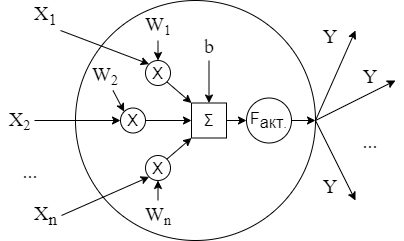

The diagram above was exported from draw.io. Its source (the exported page's mxGraphModel, read from the mxfile embedded in the PNG):
<mxGraphModel dx="594" dy="348" grid="1" gridSize="10" guides="1" tooltips="1" connect="1" arrows="1" fold="1" page="1" pageScale="1" pageWidth="1169" pageHeight="827" math="0" shadow="0">
  <root>
    <mxCell id="0" />
    <mxCell id="1" parent="0" />
    <mxCell id="cYeco5_5NZNaWGogSFUn-57" value="" style="ellipse;whiteSpace=wrap;html=1;aspect=fixed;" vertex="1" parent="1">
      <mxGeometry x="400" y="200" width="240" height="240" as="geometry" />
    </mxCell>
    <mxCell id="cYeco5_5NZNaWGogSFUn-4" value="&lt;font style=&quot;font-size: 20px;&quot;&gt;X&lt;sub&gt;1&lt;/sub&gt;&lt;/font&gt;" style="text;html=1;align=center;verticalAlign=middle;whiteSpace=wrap;rounded=0;fontFamily=Times New Roman;" vertex="1" parent="1">
      <mxGeometry x="356" y="200" width="29" height="30" as="geometry" />
    </mxCell>
    <mxCell id="cYeco5_5NZNaWGogSFUn-79" style="edgeStyle=orthogonalEdgeStyle;rounded=0;orthogonalLoop=1;jettySize=auto;html=1;entryX=0;entryY=0.5;entryDx=0;entryDy=0;" edge="1" parent="1" source="cYeco5_5NZNaWGogSFUn-5" target="cYeco5_5NZNaWGogSFUn-73">
      <mxGeometry relative="1" as="geometry" />
    </mxCell>
    <mxCell id="cYeco5_5NZNaWGogSFUn-5" value="&lt;font style=&quot;font-size: 20px;&quot;&gt;X&lt;/font&gt;&lt;font style=&quot;font-size: 16.6667px;&quot;&gt;&lt;sub&gt;2&lt;/sub&gt;&lt;/font&gt;" style="text;html=1;align=center;verticalAlign=middle;whiteSpace=wrap;rounded=0;fontFamily=Times New Roman;" vertex="1" parent="1">
      <mxGeometry x="330" y="305" width="29" height="30" as="geometry" />
    </mxCell>
    <mxCell id="cYeco5_5NZNaWGogSFUn-7" value="&lt;span style=&quot;font-size: 20px;&quot;&gt;...&lt;/span&gt;" style="text;html=1;align=center;verticalAlign=middle;whiteSpace=wrap;rounded=0;fontFamily=Times New Roman;" vertex="1" parent="1">
      <mxGeometry x="325" y="355" width="60" height="30" as="geometry" />
    </mxCell>
    <mxCell id="cYeco5_5NZNaWGogSFUn-8" value="&lt;span style=&quot;font-size: 20px;&quot;&gt;X&lt;sub&gt;n&lt;/sub&gt;&lt;/span&gt;" style="text;html=1;align=center;verticalAlign=middle;whiteSpace=wrap;rounded=0;fontFamily=Times New Roman;" vertex="1" parent="1">
      <mxGeometry x="355" y="400" width="31" height="30" as="geometry" />
    </mxCell>
    <mxCell id="cYeco5_5NZNaWGogSFUn-56" value="&lt;span style=&quot;font-size: 20px;&quot;&gt;...&lt;/span&gt;" style="text;html=1;align=center;verticalAlign=middle;whiteSpace=wrap;rounded=0;fontFamily=Times New Roman;" vertex="1" parent="1">
      <mxGeometry x="665" y="325" width="60" height="30" as="geometry" />
    </mxCell>
    <mxCell id="cYeco5_5NZNaWGogSFUn-59" value="&lt;span style=&quot;font-family: &amp;quot;YS Text&amp;quot;, Arial, Helvetica, &amp;quot;Arial Unicode MS&amp;quot;, sans-serif; text-align: start; background-color: rgb(255, 255, 255);&quot;&gt;&lt;font style=&quot;font-size: 16px;&quot;&gt;Σ&lt;/font&gt;&lt;/span&gt;" style="whiteSpace=wrap;html=1;aspect=fixed;fontColor=#000000;" vertex="1" parent="1">
      <mxGeometry x="516" y="302.5" width="35" height="35" as="geometry" />
    </mxCell>
    <mxCell id="cYeco5_5NZNaWGogSFUn-62" value="&lt;font style=&quot;font-size: 16px;&quot;&gt;&lt;font style=&quot;font-size: 16px;&quot;&gt;F&lt;/font&gt;&lt;sub style=&quot;&quot;&gt;&lt;font style=&quot;font-size: 16px;&quot;&gt;акт&lt;/font&gt;.&lt;/sub&gt;&lt;/font&gt;" style="ellipse;whiteSpace=wrap;html=1;aspect=fixed;" vertex="1" parent="1">
      <mxGeometry x="571" y="297.5" width="45" height="45" as="geometry" />
    </mxCell>
    <mxCell id="cYeco5_5NZNaWGogSFUn-63" value="" style="endArrow=classic;html=1;rounded=0;exitX=1;exitY=0.5;exitDx=0;exitDy=0;entryX=0;entryY=0.5;entryDx=0;entryDy=0;" edge="1" parent="1" source="cYeco5_5NZNaWGogSFUn-59" target="cYeco5_5NZNaWGogSFUn-62">
      <mxGeometry width="50" height="50" relative="1" as="geometry">
        <mxPoint x="550" y="290" as="sourcePoint" />
        <mxPoint x="600" y="240" as="targetPoint" />
      </mxGeometry>
    </mxCell>
    <mxCell id="cYeco5_5NZNaWGogSFUn-64" value="" style="endArrow=classic;html=1;rounded=0;exitX=1;exitY=0.5;exitDx=0;exitDy=0;entryX=1;entryY=0.5;entryDx=0;entryDy=0;" edge="1" parent="1" source="cYeco5_5NZNaWGogSFUn-62" target="cYeco5_5NZNaWGogSFUn-57">
      <mxGeometry width="50" height="50" relative="1" as="geometry">
        <mxPoint x="550" y="290" as="sourcePoint" />
        <mxPoint x="600" y="240" as="targetPoint" />
      </mxGeometry>
    </mxCell>
    <mxCell id="cYeco5_5NZNaWGogSFUn-65" value="" style="endArrow=classic;html=1;rounded=0;exitX=1;exitY=0.5;exitDx=0;exitDy=0;entryX=0;entryY=1;entryDx=0;entryDy=0;" edge="1" parent="1" source="cYeco5_5NZNaWGogSFUn-57">
      <mxGeometry width="50" height="50" relative="1" as="geometry">
        <mxPoint x="550" y="290" as="sourcePoint" />
        <mxPoint x="680" y="230" as="targetPoint" />
      </mxGeometry>
    </mxCell>
    <mxCell id="cYeco5_5NZNaWGogSFUn-66" value="&lt;span style=&quot;font-size: 20px;&quot;&gt;Y&lt;/span&gt;" style="text;html=1;align=center;verticalAlign=middle;whiteSpace=wrap;rounded=0;fontFamily=Times New Roman;" vertex="1" parent="1">
      <mxGeometry x="640" y="220" width="30" height="30" as="geometry" />
    </mxCell>
    <mxCell id="cYeco5_5NZNaWGogSFUn-67" value="" style="endArrow=classic;html=1;rounded=0;exitX=1;exitY=0.5;exitDx=0;exitDy=0;" edge="1" parent="1" source="cYeco5_5NZNaWGogSFUn-57">
      <mxGeometry width="50" height="50" relative="1" as="geometry">
        <mxPoint x="550" y="290" as="sourcePoint" />
        <mxPoint x="720" y="280" as="targetPoint" />
      </mxGeometry>
    </mxCell>
    <mxCell id="cYeco5_5NZNaWGogSFUn-68" value="&lt;span style=&quot;font-size: 20px;&quot;&gt;Y&lt;/span&gt;" style="text;html=1;align=center;verticalAlign=middle;whiteSpace=wrap;rounded=0;fontFamily=Times New Roman;" vertex="1" parent="1">
      <mxGeometry x="680" y="260" width="30" height="30" as="geometry" />
    </mxCell>
    <mxCell id="cYeco5_5NZNaWGogSFUn-69" value="" style="endArrow=classic;html=1;rounded=0;exitX=1;exitY=0.5;exitDx=0;exitDy=0;" edge="1" parent="1" source="cYeco5_5NZNaWGogSFUn-57">
      <mxGeometry width="50" height="50" relative="1" as="geometry">
        <mxPoint x="550" y="410" as="sourcePoint" />
        <mxPoint x="680" y="400" as="targetPoint" />
      </mxGeometry>
    </mxCell>
    <mxCell id="cYeco5_5NZNaWGogSFUn-70" value="&lt;span style=&quot;font-size: 20px;&quot;&gt;Y&lt;/span&gt;" style="text;html=1;align=center;verticalAlign=middle;whiteSpace=wrap;rounded=0;fontFamily=Times New Roman;" vertex="1" parent="1">
      <mxGeometry x="640" y="370" width="30" height="30" as="geometry" />
    </mxCell>
    <mxCell id="cYeco5_5NZNaWGogSFUn-72" value="&lt;span style=&quot;font-size: 16px;&quot;&gt;Х&lt;/span&gt;" style="ellipse;whiteSpace=wrap;html=1;aspect=fixed;" vertex="1" parent="1">
      <mxGeometry x="470" y="260" width="25" height="25" as="geometry" />
    </mxCell>
    <mxCell id="cYeco5_5NZNaWGogSFUn-73" value="&lt;span style=&quot;font-size: 16px;&quot;&gt;Х&lt;/span&gt;" style="ellipse;whiteSpace=wrap;html=1;aspect=fixed;" vertex="1" parent="1">
      <mxGeometry x="445" y="307.5" width="25" height="25" as="geometry" />
    </mxCell>
    <mxCell id="cYeco5_5NZNaWGogSFUn-74" value="&lt;span style=&quot;font-size: 16px;&quot;&gt;Х&lt;/span&gt;" style="ellipse;whiteSpace=wrap;html=1;aspect=fixed;" vertex="1" parent="1">
      <mxGeometry x="470" y="355" width="25" height="25" as="geometry" />
    </mxCell>
    <mxCell id="cYeco5_5NZNaWGogSFUn-75" value="" style="endArrow=classic;html=1;rounded=0;exitX=1;exitY=1;exitDx=0;exitDy=0;entryX=0;entryY=0;entryDx=0;entryDy=0;" edge="1" parent="1" source="cYeco5_5NZNaWGogSFUn-72" target="cYeco5_5NZNaWGogSFUn-59">
      <mxGeometry width="50" height="50" relative="1" as="geometry">
        <mxPoint x="550" y="290" as="sourcePoint" />
        <mxPoint x="600" y="240" as="targetPoint" />
      </mxGeometry>
    </mxCell>
    <mxCell id="cYeco5_5NZNaWGogSFUn-76" value="" style="endArrow=classic;html=1;rounded=0;exitX=1;exitY=0;exitDx=0;exitDy=0;entryX=0;entryY=1;entryDx=0;entryDy=0;" edge="1" parent="1" source="cYeco5_5NZNaWGogSFUn-74" target="cYeco5_5NZNaWGogSFUn-59">
      <mxGeometry width="50" height="50" relative="1" as="geometry">
        <mxPoint x="550" y="290" as="sourcePoint" />
        <mxPoint x="600" y="240" as="targetPoint" />
      </mxGeometry>
    </mxCell>
    <mxCell id="cYeco5_5NZNaWGogSFUn-77" value="" style="endArrow=classic;html=1;rounded=0;exitX=1;exitY=0.5;exitDx=0;exitDy=0;entryX=0;entryY=0.5;entryDx=0;entryDy=0;" edge="1" parent="1" source="cYeco5_5NZNaWGogSFUn-73" target="cYeco5_5NZNaWGogSFUn-59">
      <mxGeometry width="50" height="50" relative="1" as="geometry">
        <mxPoint x="550" y="290" as="sourcePoint" />
        <mxPoint x="600" y="240" as="targetPoint" />
      </mxGeometry>
    </mxCell>
    <mxCell id="cYeco5_5NZNaWGogSFUn-78" value="" style="endArrow=classic;html=1;rounded=0;entryX=0;entryY=0;entryDx=0;entryDy=0;exitX=1;exitY=1;exitDx=0;exitDy=0;" edge="1" parent="1" source="cYeco5_5NZNaWGogSFUn-4" target="cYeco5_5NZNaWGogSFUn-72">
      <mxGeometry width="50" height="50" relative="1" as="geometry">
        <mxPoint x="550" y="290" as="sourcePoint" />
        <mxPoint x="600" y="240" as="targetPoint" />
      </mxGeometry>
    </mxCell>
    <mxCell id="cYeco5_5NZNaWGogSFUn-80" value="" style="endArrow=classic;html=1;rounded=0;exitX=1;exitY=0.5;exitDx=0;exitDy=0;entryX=0;entryY=1;entryDx=0;entryDy=0;" edge="1" parent="1" source="cYeco5_5NZNaWGogSFUn-8" target="cYeco5_5NZNaWGogSFUn-74">
      <mxGeometry width="50" height="50" relative="1" as="geometry">
        <mxPoint x="550" y="290" as="sourcePoint" />
        <mxPoint x="600" y="240" as="targetPoint" />
      </mxGeometry>
    </mxCell>
    <mxCell id="cYeco5_5NZNaWGogSFUn-82" style="edgeStyle=orthogonalEdgeStyle;rounded=0;orthogonalLoop=1;jettySize=auto;html=1;entryX=0.5;entryY=0;entryDx=0;entryDy=0;" edge="1" parent="1" source="cYeco5_5NZNaWGogSFUn-81" target="cYeco5_5NZNaWGogSFUn-59">
      <mxGeometry relative="1" as="geometry" />
    </mxCell>
    <mxCell id="cYeco5_5NZNaWGogSFUn-81" value="&lt;span style=&quot;font-size: 20px;&quot;&gt;b&lt;/span&gt;" style="text;html=1;align=center;verticalAlign=middle;whiteSpace=wrap;rounded=0;fontFamily=Times New Roman;" vertex="1" parent="1">
      <mxGeometry x="518.5" y="230" width="30" height="30" as="geometry" />
    </mxCell>
    <mxCell id="cYeco5_5NZNaWGogSFUn-83" value="&lt;span style=&quot;font-size: 20px;&quot;&gt;W&lt;/span&gt;&lt;span style=&quot;font-size: 16.6667px;&quot;&gt;&lt;sub&gt;1&lt;/sub&gt;&lt;/span&gt;" style="text;html=1;align=center;verticalAlign=middle;whiteSpace=wrap;rounded=0;fontFamily=Times New Roman;" vertex="1" parent="1">
      <mxGeometry x="467.5" y="210" width="30" height="30" as="geometry" />
    </mxCell>
    <mxCell id="cYeco5_5NZNaWGogSFUn-85" value="&lt;span style=&quot;font-size: 20px;&quot;&gt;W&lt;/span&gt;&lt;span style=&quot;font-size: 16.6667px;&quot;&gt;&lt;sub&gt;2&lt;/sub&gt;&lt;/span&gt;" style="text;html=1;align=center;verticalAlign=middle;whiteSpace=wrap;rounded=0;fontFamily=Times New Roman;" vertex="1" parent="1">
      <mxGeometry x="415" y="260" width="30" height="30" as="geometry" />
    </mxCell>
    <mxCell id="cYeco5_5NZNaWGogSFUn-86" value="&lt;span style=&quot;font-size: 20px;&quot;&gt;W&lt;/span&gt;&lt;span style=&quot;font-size: 16.6667px;&quot;&gt;&lt;sub&gt;n&lt;/sub&gt;&lt;/span&gt;" style="text;html=1;align=center;verticalAlign=middle;whiteSpace=wrap;rounded=0;fontFamily=Times New Roman;" vertex="1" parent="1">
      <mxGeometry x="467.5" y="400" width="30" height="30" as="geometry" />
    </mxCell>
    <mxCell id="cYeco5_5NZNaWGogSFUn-87" value="" style="endArrow=classic;html=1;rounded=0;exitX=0.5;exitY=0;exitDx=0;exitDy=0;entryX=0.5;entryY=1;entryDx=0;entryDy=0;" edge="1" parent="1" source="cYeco5_5NZNaWGogSFUn-86" target="cYeco5_5NZNaWGogSFUn-74">
      <mxGeometry width="50" height="50" relative="1" as="geometry">
        <mxPoint x="550" y="290" as="sourcePoint" />
        <mxPoint x="600" y="240" as="targetPoint" />
      </mxGeometry>
    </mxCell>
    <mxCell id="cYeco5_5NZNaWGogSFUn-88" value="" style="endArrow=classic;html=1;rounded=0;exitX=0.5;exitY=1;exitDx=0;exitDy=0;entryX=0.5;entryY=0;entryDx=0;entryDy=0;" edge="1" parent="1" source="cYeco5_5NZNaWGogSFUn-83" target="cYeco5_5NZNaWGogSFUn-72">
      <mxGeometry width="50" height="50" relative="1" as="geometry">
        <mxPoint x="480" y="310" as="sourcePoint" />
        <mxPoint x="530" y="260" as="targetPoint" />
      </mxGeometry>
    </mxCell>
    <mxCell id="cYeco5_5NZNaWGogSFUn-89" value="" style="endArrow=classic;html=1;rounded=0;entryX=0;entryY=0;entryDx=0;entryDy=0;exitX=0.75;exitY=1;exitDx=0;exitDy=0;" edge="1" parent="1" source="cYeco5_5NZNaWGogSFUn-85" target="cYeco5_5NZNaWGogSFUn-73">
      <mxGeometry width="50" height="50" relative="1" as="geometry">
        <mxPoint x="510" y="360" as="sourcePoint" />
        <mxPoint x="560" y="310" as="targetPoint" />
      </mxGeometry>
    </mxCell>
  </root>
</mxGraphModel>